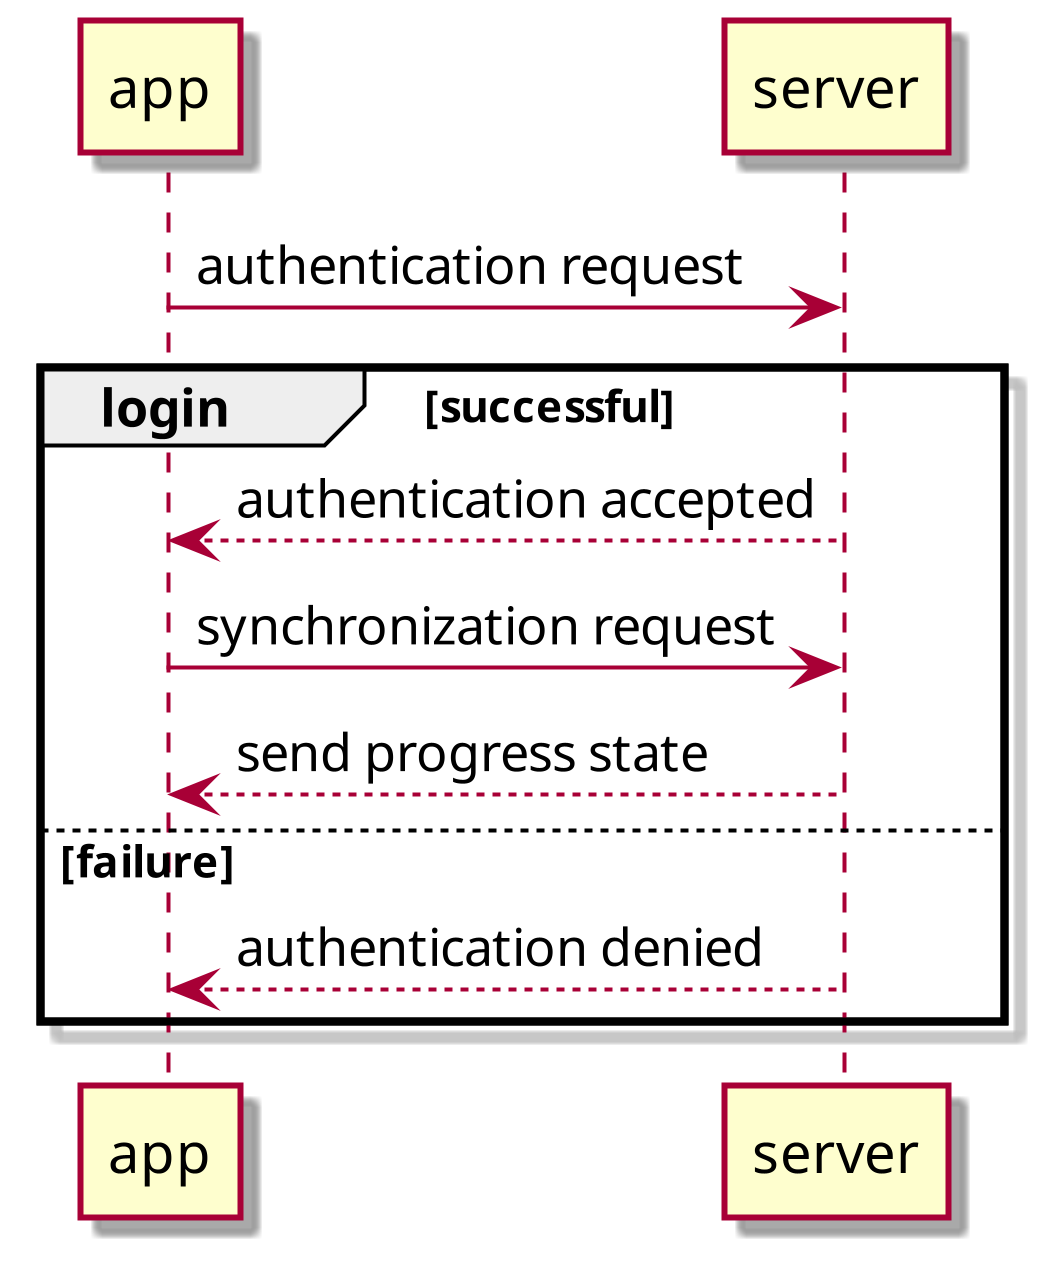

The diagram above was rendered by PlantUML. Its source (embedded in the PNG):
@startuml
skin rose
scale 4
app -> server: authentication request
group login [successful]
    server --> app: authentication accepted
    app -> server: synchronization request
    server --> app: send progress state
else failure
server --> app: authentication denied
end
@enduml